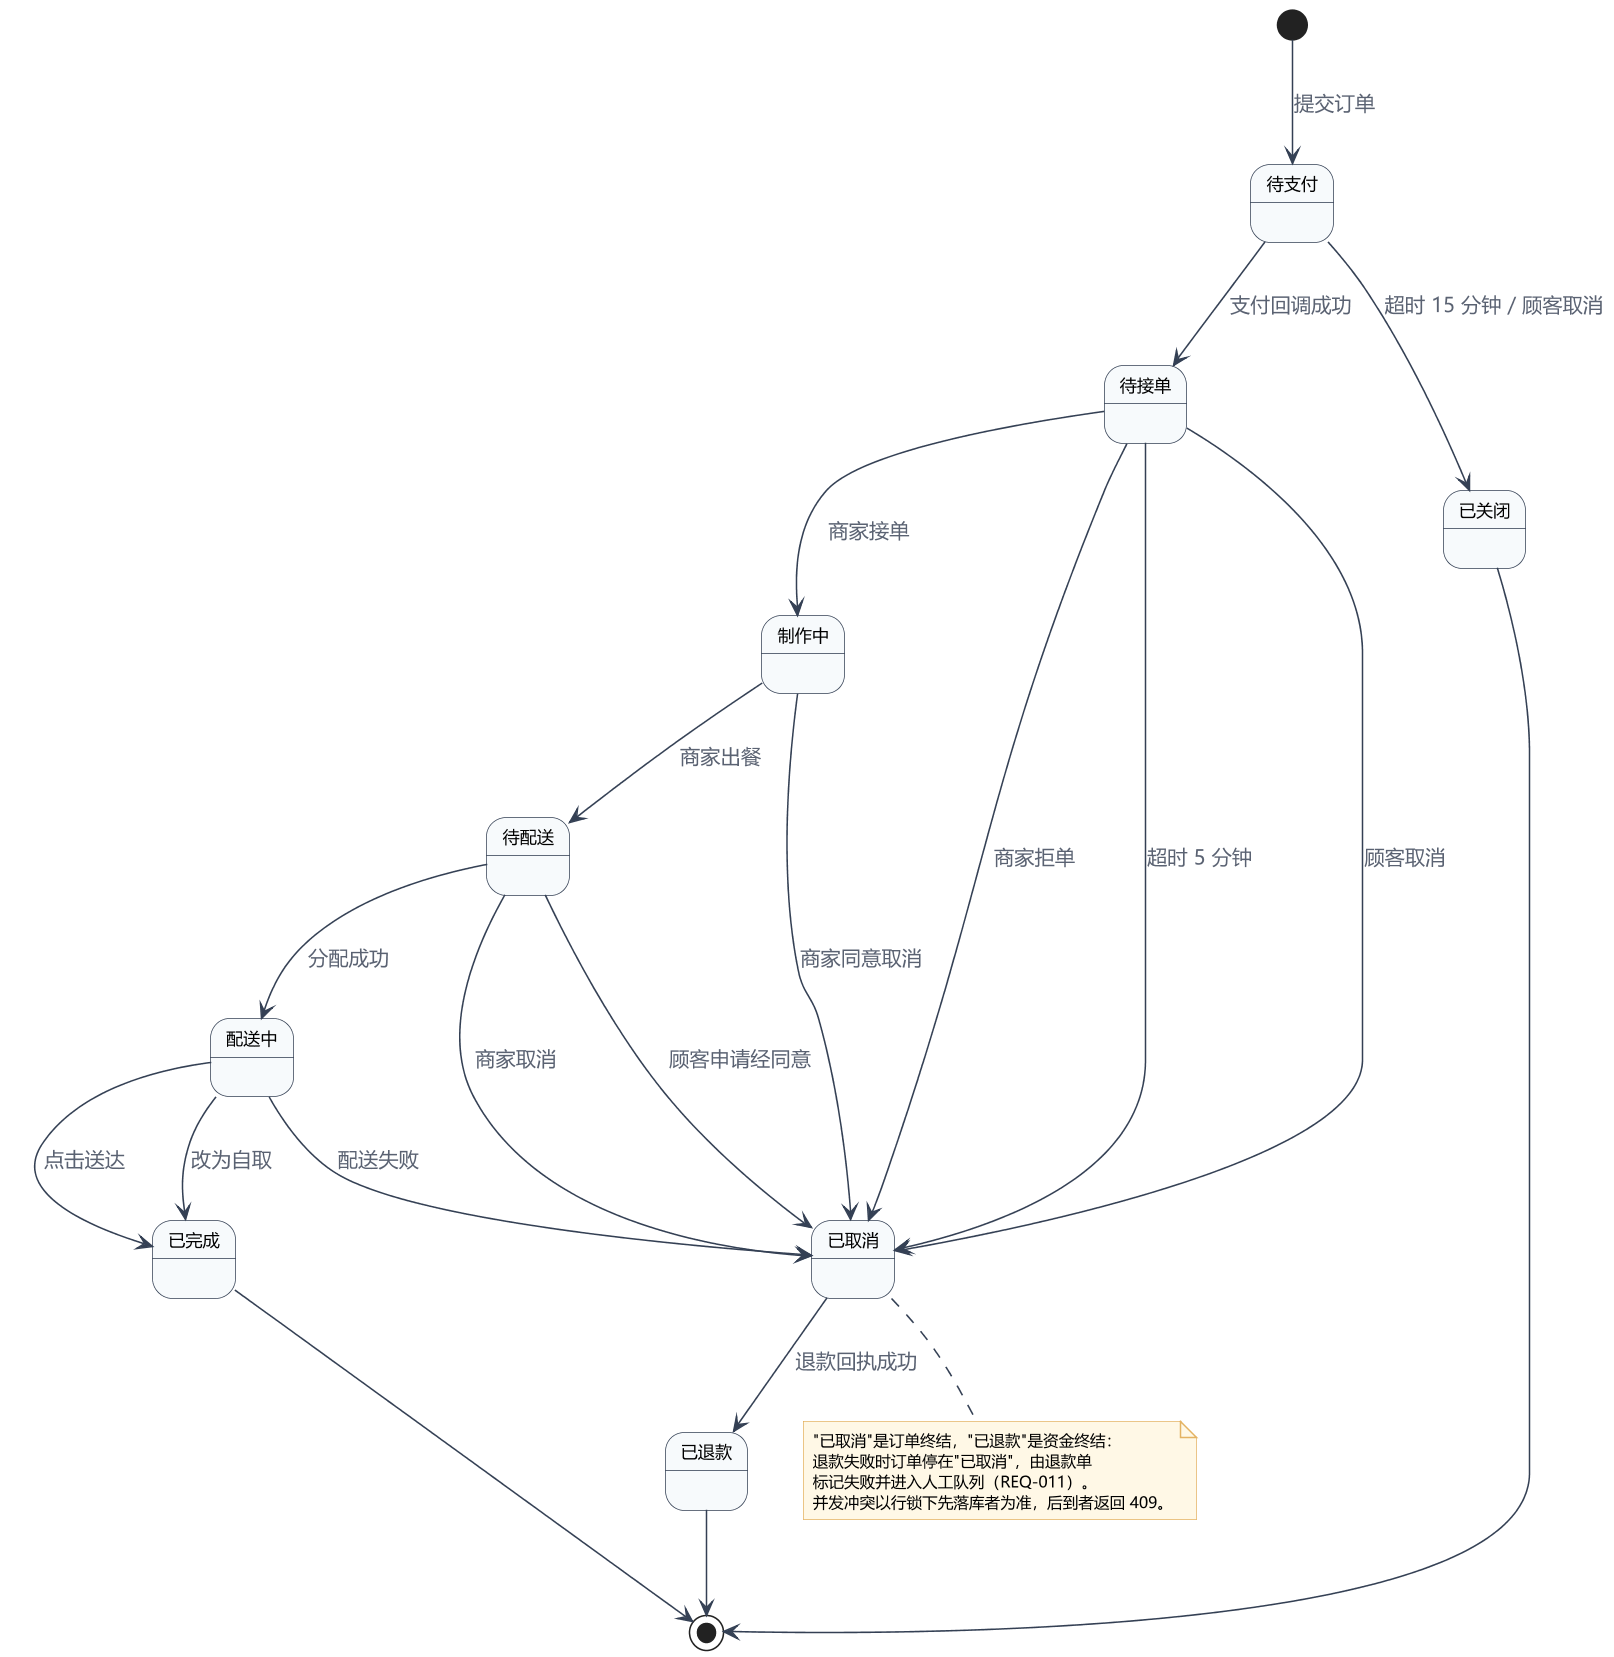

The diagram above was rendered by PlantUML. Its source (embedded in the PNG):
@startuml UML状态图
skinparam defaultFontName "Microsoft YaHei"
skinparam shadowing false
skinparam ArrowColor #344054
skinparam ArrowFontColor #5A6272
skinparam dpi 150
skinparam state {
  BackgroundColor #F7FAFC
  BorderColor #344054
  FontSize 12
  AttributeFontSize 11
}
skinparam note {
  BackgroundColor #FFF8E6
  BorderColor #E4B363
  FontSize 10
}
state "待支付" as S1
state "待接单" as S2
state "制作中" as S3
state "待配送" as S4
state "配送中" as S5
state "已完成" as S6
state "已取消" as S7
state "已关闭" as S8
state "已退款" as S9

[*] --> S1 : 提交订单
S1 --> S2 : 支付回调成功
S1 --> S8 : 超时 15 分钟／顾客取消
S2 --> S3 : 商家接单
S2 --> S7 : 商家拒单
S2 --> S7 : 超时 5 分钟
S2 --> S7 : 顾客取消
S3 --> S4 : 商家出餐
S3 --> S7 : 商家同意取消
S4 --> S5 : 分配成功
S4 --> S7 : 商家取消
S4 --> S7 : 顾客申请经同意
S5 --> S6 : 点击送达
S5 --> S7 : 配送失败
S5 --> S6 : 改为自取
S7 --> S9 : 退款回执成功
S6 --> [*]
S8 --> [*]
S9 --> [*]

note bottom of S7
  "已取消"是订单终结，"已退款"是资金终结：
  退款失败时订单停在"已取消"，由退款单
  标记失败并进入人工队列（REQ-011）。
  并发冲突以行锁下先落库者为准，后到者返回 409。
end note
@enduml